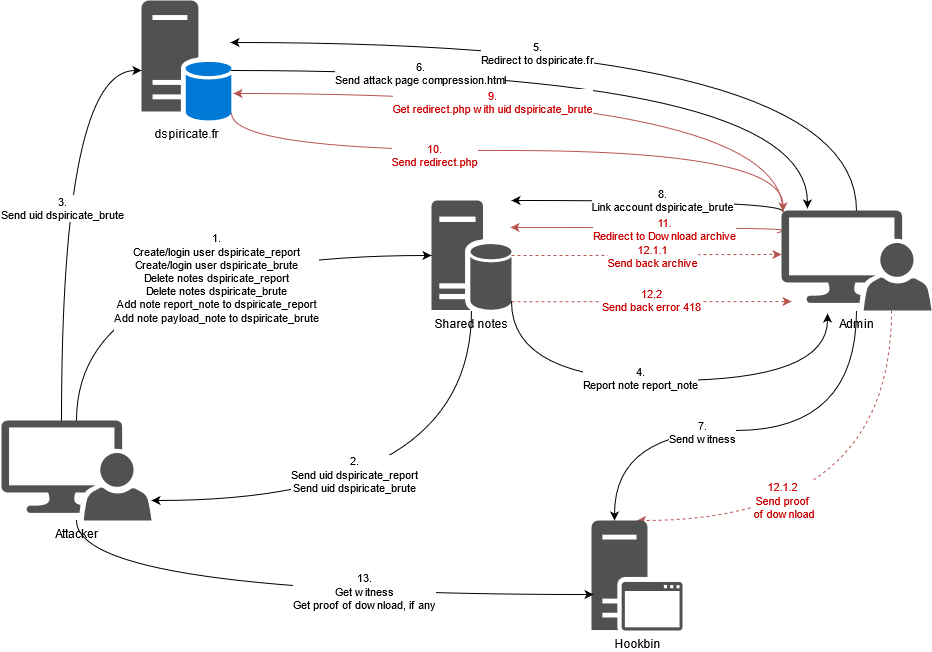

The diagram above was exported from draw.io. Its source (the exported page's mxGraphModel, read from the mxfile embedded in the PNG):
<mxGraphModel dx="1422" dy="731" grid="1" gridSize="10" guides="1" tooltips="1" connect="1" arrows="1" fold="1" page="1" pageScale="1" pageWidth="827" pageHeight="1169" math="0" shadow="0">
  <root>
    <mxCell id="0" />
    <mxCell id="1" parent="0" />
    <mxCell id="o1pOF-KpJkXfS0u26bT4-18" style="edgeStyle=orthogonalEdgeStyle;curved=1;rounded=0;orthogonalLoop=1;jettySize=auto;html=1;exitX=0.01;exitY=0.01;exitDx=0;exitDy=0;exitPerimeter=0;" edge="1" parent="1" source="o1pOF-KpJkXfS0u26bT4-2" target="o1pOF-KpJkXfS0u26bT4-3">
      <mxGeometry relative="1" as="geometry">
        <Array as="points">
          <mxPoint x="892" y="230" />
        </Array>
      </mxGeometry>
    </mxCell>
    <mxCell id="o1pOF-KpJkXfS0u26bT4-19" value="&lt;div&gt;8.&lt;br&gt;&lt;/div&gt;&lt;div&gt;Link account dspiricate_brute&lt;/div&gt;" style="edgeLabel;html=1;align=center;verticalAlign=middle;resizable=0;points=[];" vertex="1" connectable="0" parent="o1pOF-KpJkXfS0u26bT4-18">
      <mxGeometry x="-0.343" y="-5" relative="1" as="geometry">
        <mxPoint x="-39" y="4" as="offset" />
      </mxGeometry>
    </mxCell>
    <mxCell id="o1pOF-KpJkXfS0u26bT4-23" style="edgeStyle=orthogonalEdgeStyle;curved=1;rounded=0;orthogonalLoop=1;jettySize=auto;html=1;entryX=0.173;entryY=-0.02;entryDx=0;entryDy=0;entryPerimeter=0;" edge="1" parent="1" source="o1pOF-KpJkXfS0u26bT4-1" target="o1pOF-KpJkXfS0u26bT4-2">
      <mxGeometry relative="1" as="geometry">
        <Array as="points">
          <mxPoint x="916" y="100" />
        </Array>
      </mxGeometry>
    </mxCell>
    <mxCell id="o1pOF-KpJkXfS0u26bT4-24" value="&lt;div&gt;6.&lt;br&gt;&lt;/div&gt;&lt;div&gt;Send attack page compression.html&lt;br&gt;&lt;/div&gt;" style="edgeLabel;html=1;align=center;verticalAlign=middle;resizable=0;points=[];" vertex="1" connectable="0" parent="o1pOF-KpJkXfS0u26bT4-23">
      <mxGeometry x="-0.4729" y="-2" relative="1" as="geometry">
        <mxPoint as="offset" />
      </mxGeometry>
    </mxCell>
    <mxCell id="o1pOF-KpJkXfS0u26bT4-38" style="edgeStyle=orthogonalEdgeStyle;curved=1;rounded=0;orthogonalLoop=1;jettySize=auto;html=1;exitX=1;exitY=0.94;exitDx=0;exitDy=0;exitPerimeter=0;entryX=0.01;entryY=0.01;entryDx=0;entryDy=0;entryPerimeter=0;fontColor=#000000;strokeColor=#b85450;fillColor=#f8cecc;" edge="1" parent="1" source="o1pOF-KpJkXfS0u26bT4-1" target="o1pOF-KpJkXfS0u26bT4-2">
      <mxGeometry relative="1" as="geometry">
        <Array as="points">
          <mxPoint x="340" y="180" />
          <mxPoint x="892" y="180" />
        </Array>
      </mxGeometry>
    </mxCell>
    <mxCell id="o1pOF-KpJkXfS0u26bT4-39" value="10.&lt;br&gt;&lt;div&gt;Send redirect.php&lt;/div&gt;" style="edgeLabel;html=1;align=center;verticalAlign=middle;resizable=0;points=[];fontColor=#CC0000;" vertex="1" connectable="0" parent="o1pOF-KpJkXfS0u26bT4-38">
      <mxGeometry x="-0.2612" y="-4" relative="1" as="geometry">
        <mxPoint as="offset" />
      </mxGeometry>
    </mxCell>
    <mxCell id="o1pOF-KpJkXfS0u26bT4-1" value="dspiricate.fr" style="pointerEvents=1;shadow=0;dashed=0;html=1;strokeColor=none;labelPosition=center;verticalLabelPosition=bottom;verticalAlign=top;align=center;fillColor=#515151;shape=mxgraph.mscae.system_center.primary_site" vertex="1" parent="1">
      <mxGeometry x="250" y="30" width="90" height="120" as="geometry" />
    </mxCell>
    <mxCell id="o1pOF-KpJkXfS0u26bT4-16" style="edgeStyle=orthogonalEdgeStyle;curved=1;rounded=0;orthogonalLoop=1;jettySize=auto;html=1;entryX=0.989;entryY=0.35;entryDx=0;entryDy=0;entryPerimeter=0;" edge="1" parent="1" source="o1pOF-KpJkXfS0u26bT4-2" target="o1pOF-KpJkXfS0u26bT4-1">
      <mxGeometry relative="1" as="geometry">
        <Array as="points">
          <mxPoint x="965" y="72" />
        </Array>
      </mxGeometry>
    </mxCell>
    <mxCell id="o1pOF-KpJkXfS0u26bT4-17" value="&lt;div&gt;5.&lt;br&gt;&lt;/div&gt;&lt;div&gt;Redirect to dspiricate.fr&lt;/div&gt;" style="edgeLabel;html=1;align=center;verticalAlign=middle;resizable=0;points=[];" vertex="1" connectable="0" parent="o1pOF-KpJkXfS0u26bT4-16">
      <mxGeometry x="0.2282" y="10" relative="1" as="geometry">
        <mxPoint as="offset" />
      </mxGeometry>
    </mxCell>
    <mxCell id="o1pOF-KpJkXfS0u26bT4-27" style="edgeStyle=orthogonalEdgeStyle;curved=1;rounded=0;orthogonalLoop=1;jettySize=auto;html=1;entryX=0.5;entryY=0;entryDx=0;entryDy=0;entryPerimeter=0;dashed=1;fontColor=#CC0000;fillColor=#f8cecc;strokeColor=#b85450;" edge="1" parent="1" source="o1pOF-KpJkXfS0u26bT4-2" target="o1pOF-KpJkXfS0u26bT4-5">
      <mxGeometry relative="1" as="geometry">
        <Array as="points">
          <mxPoint x="1000" y="550" />
        </Array>
      </mxGeometry>
    </mxCell>
    <mxCell id="o1pOF-KpJkXfS0u26bT4-28" value="&lt;div&gt;12.1.2&lt;br&gt;&lt;/div&gt;&lt;div&gt;Send proof&lt;/div&gt;&amp;nbsp;of download" style="edgeLabel;html=1;align=center;verticalAlign=middle;resizable=0;points=[];fontColor=#CC0000;" vertex="1" connectable="0" parent="o1pOF-KpJkXfS0u26bT4-27">
      <mxGeometry x="0.3778" y="-21" relative="1" as="geometry">
        <mxPoint as="offset" />
      </mxGeometry>
    </mxCell>
    <mxCell id="o1pOF-KpJkXfS0u26bT4-29" style="edgeStyle=orthogonalEdgeStyle;curved=1;rounded=0;orthogonalLoop=1;jettySize=auto;html=1;entryX=0.253;entryY=0;entryDx=0;entryDy=0;entryPerimeter=0;fontColor=#CC0000;" edge="1" parent="1" source="o1pOF-KpJkXfS0u26bT4-2" target="o1pOF-KpJkXfS0u26bT4-5">
      <mxGeometry relative="1" as="geometry">
        <Array as="points">
          <mxPoint x="965" y="460" />
          <mxPoint x="723" y="460" />
        </Array>
      </mxGeometry>
    </mxCell>
    <mxCell id="o1pOF-KpJkXfS0u26bT4-30" value="&lt;div&gt;7.&lt;/div&gt;&lt;div&gt;Send witness&lt;br&gt;&lt;/div&gt;" style="edgeLabel;html=1;align=center;verticalAlign=middle;resizable=0;points=[];" vertex="1" connectable="0" parent="o1pOF-KpJkXfS0u26bT4-29">
      <mxGeometry x="0.2168" y="1" relative="1" as="geometry">
        <mxPoint as="offset" />
      </mxGeometry>
    </mxCell>
    <mxCell id="o1pOF-KpJkXfS0u26bT4-36" style="edgeStyle=orthogonalEdgeStyle;curved=1;rounded=0;orthogonalLoop=1;jettySize=auto;html=1;exitX=0.01;exitY=0.01;exitDx=0;exitDy=0;exitPerimeter=0;fontColor=#CC0000;fillColor=#f8cecc;strokeColor=#b85450;entryX=1.022;entryY=0.775;entryDx=0;entryDy=0;entryPerimeter=0;" edge="1" parent="1" source="o1pOF-KpJkXfS0u26bT4-2" target="o1pOF-KpJkXfS0u26bT4-1">
      <mxGeometry relative="1" as="geometry">
        <mxPoint x="343" y="190" as="targetPoint" />
        <Array as="points">
          <mxPoint x="892" y="123" />
        </Array>
      </mxGeometry>
    </mxCell>
    <mxCell id="o1pOF-KpJkXfS0u26bT4-37" value="9.&lt;br&gt;&lt;div&gt;Get redirect.php with uid dspiricate_brute&lt;/div&gt;" style="edgeLabel;html=1;align=center;verticalAlign=middle;resizable=0;points=[];fontColor=#CC0000;" vertex="1" connectable="0" parent="o1pOF-KpJkXfS0u26bT4-36">
      <mxGeometry x="0.0457" y="8" relative="1" as="geometry">
        <mxPoint x="-60" as="offset" />
      </mxGeometry>
    </mxCell>
    <mxCell id="o1pOF-KpJkXfS0u26bT4-40" style="edgeStyle=orthogonalEdgeStyle;curved=1;rounded=0;orthogonalLoop=1;jettySize=auto;html=1;exitX=-0.027;exitY=0.22;exitDx=0;exitDy=0;exitPerimeter=0;entryX=0.988;entryY=0.245;entryDx=0;entryDy=0;entryPerimeter=0;fontColor=#CC0000;strokeColor=#b85450;fillColor=#f8cecc;" edge="1" parent="1" source="o1pOF-KpJkXfS0u26bT4-2" target="o1pOF-KpJkXfS0u26bT4-3">
      <mxGeometry relative="1" as="geometry">
        <Array as="points">
          <mxPoint x="890" y="262" />
          <mxPoint x="890" y="257" />
        </Array>
      </mxGeometry>
    </mxCell>
    <mxCell id="o1pOF-KpJkXfS0u26bT4-41" value="&lt;div&gt;11.&lt;br&gt;&lt;/div&gt;&lt;div&gt;Redirect to Download archive&lt;/div&gt;" style="edgeLabel;html=1;align=center;verticalAlign=middle;resizable=0;points=[];fontColor=#CC0000;" vertex="1" connectable="0" parent="o1pOF-KpJkXfS0u26bT4-40">
      <mxGeometry x="-0.0925" y="2" relative="1" as="geometry">
        <mxPoint as="offset" />
      </mxGeometry>
    </mxCell>
    <mxCell id="o1pOF-KpJkXfS0u26bT4-2" value="Admin" style="pointerEvents=1;shadow=0;dashed=0;html=1;strokeColor=none;labelPosition=center;verticalLabelPosition=bottom;verticalAlign=top;align=center;fillColor=#515151;shape=mxgraph.mscae.system_center.admin_console" vertex="1" parent="1">
      <mxGeometry x="890" y="240" width="150" height="100" as="geometry" />
    </mxCell>
    <mxCell id="o1pOF-KpJkXfS0u26bT4-10" style="edgeStyle=orthogonalEdgeStyle;rounded=0;orthogonalLoop=1;jettySize=auto;html=1;curved=1;" edge="1" parent="1" source="o1pOF-KpJkXfS0u26bT4-3" target="o1pOF-KpJkXfS0u26bT4-7">
      <mxGeometry relative="1" as="geometry">
        <Array as="points">
          <mxPoint x="580" y="530" />
        </Array>
      </mxGeometry>
    </mxCell>
    <mxCell id="o1pOF-KpJkXfS0u26bT4-11" value="&lt;div&gt;2.&lt;br&gt;&lt;/div&gt;&lt;div&gt;Send uid dspiricate_report&lt;/div&gt;&lt;div&gt;Send uid dspiricate_brute&lt;br&gt;&lt;/div&gt;" style="edgeLabel;html=1;align=center;verticalAlign=middle;resizable=0;points=[];" vertex="1" connectable="0" parent="o1pOF-KpJkXfS0u26bT4-10">
      <mxGeometry x="0.2078" y="-27" relative="1" as="geometry">
        <mxPoint as="offset" />
      </mxGeometry>
    </mxCell>
    <mxCell id="o1pOF-KpJkXfS0u26bT4-25" style="edgeStyle=orthogonalEdgeStyle;curved=1;rounded=0;orthogonalLoop=1;jettySize=auto;html=1;entryX=0;entryY=0.44;entryDx=0;entryDy=0;entryPerimeter=0;fontColor=#CC0000;fillColor=#f8cecc;strokeColor=#b85450;dashed=1;" edge="1" parent="1" source="o1pOF-KpJkXfS0u26bT4-3" target="o1pOF-KpJkXfS0u26bT4-2">
      <mxGeometry relative="1" as="geometry" />
    </mxCell>
    <mxCell id="o1pOF-KpJkXfS0u26bT4-26" value="12.1.1&lt;div&gt;Send back archive&lt;br&gt;&lt;/div&gt;" style="edgeLabel;html=1;align=center;verticalAlign=middle;resizable=0;points=[];fontColor=#CC0000;" vertex="1" connectable="0" parent="o1pOF-KpJkXfS0u26bT4-25">
      <mxGeometry x="0.2768" y="-1" relative="1" as="geometry">
        <mxPoint x="-32" as="offset" />
      </mxGeometry>
    </mxCell>
    <mxCell id="o1pOF-KpJkXfS0u26bT4-32" style="edgeStyle=orthogonalEdgeStyle;curved=1;rounded=0;orthogonalLoop=1;jettySize=auto;html=1;exitX=1;exitY=0.92;exitDx=0;exitDy=0;exitPerimeter=0;entryX=0.067;entryY=0.91;entryDx=0;entryDy=0;entryPerimeter=0;fontColor=#CC0000;fillColor=#f8cecc;strokeColor=#b85450;dashed=1;" edge="1" parent="1" source="o1pOF-KpJkXfS0u26bT4-3" target="o1pOF-KpJkXfS0u26bT4-2">
      <mxGeometry relative="1" as="geometry" />
    </mxCell>
    <mxCell id="o1pOF-KpJkXfS0u26bT4-33" value="&lt;div&gt;12.2&lt;/div&gt;&lt;div&gt;Send back error 418&lt;br&gt;&lt;/div&gt;" style="edgeLabel;html=1;align=center;verticalAlign=middle;resizable=0;points=[];fontColor=#CC0000;" vertex="1" connectable="0" parent="o1pOF-KpJkXfS0u26bT4-32">
      <mxGeometry x="0.1716" y="-4" relative="1" as="geometry">
        <mxPoint x="-28" y="-5" as="offset" />
      </mxGeometry>
    </mxCell>
    <mxCell id="o1pOF-KpJkXfS0u26bT4-3" value="Shared notes" style="pointerEvents=1;shadow=0;dashed=0;html=1;strokeColor=none;labelPosition=center;verticalLabelPosition=bottom;verticalAlign=top;align=center;fillColor=#515151;shape=mxgraph.mscae.enterprise.database_server" vertex="1" parent="1">
      <mxGeometry x="540" y="230" width="80" height="110" as="geometry" />
    </mxCell>
    <mxCell id="o1pOF-KpJkXfS0u26bT4-5" value="Hookbin" style="pointerEvents=1;shadow=0;dashed=0;html=1;strokeColor=none;labelPosition=center;verticalLabelPosition=bottom;verticalAlign=top;align=center;fillColor=#515151;shape=mxgraph.mscae.system_center.secondary_site" vertex="1" parent="1">
      <mxGeometry x="700" y="550" width="91" height="110" as="geometry" />
    </mxCell>
    <mxCell id="o1pOF-KpJkXfS0u26bT4-8" style="rounded=0;orthogonalLoop=1;jettySize=auto;html=1;edgeStyle=orthogonalEdgeStyle;curved=1;entryX=0;entryY=0.5;entryDx=0;entryDy=0;entryPerimeter=0;" edge="1" parent="1" source="o1pOF-KpJkXfS0u26bT4-7" target="o1pOF-KpJkXfS0u26bT4-3">
      <mxGeometry relative="1" as="geometry">
        <mxPoint x="540" y="350" as="targetPoint" />
        <Array as="points">
          <mxPoint x="185" y="285" />
        </Array>
      </mxGeometry>
    </mxCell>
    <mxCell id="o1pOF-KpJkXfS0u26bT4-9" value="&lt;div&gt;1.&lt;br&gt;&lt;/div&gt;&lt;div&gt;Create/login user dspiricate_report&lt;/div&gt;&lt;div&gt;Create/login user dspiricate_brute&lt;/div&gt;&lt;div&gt;Delete notes dspiricate_report&lt;/div&gt;&lt;div&gt;Delete notes dspiricate_brute&lt;br&gt;&lt;/div&gt;&lt;div&gt;Add note report_note to dspiricate_report&lt;/div&gt;&lt;div&gt;Add note payload_note to dspiricate_brute&lt;br&gt;&lt;/div&gt;&lt;div&gt;&lt;br&gt;&lt;/div&gt;" style="edgeLabel;html=1;align=center;verticalAlign=middle;resizable=0;points=[];" vertex="1" connectable="0" parent="o1pOF-KpJkXfS0u26bT4-8">
      <mxGeometry x="0.2803" y="1" relative="1" as="geometry">
        <mxPoint x="-29" y="29" as="offset" />
      </mxGeometry>
    </mxCell>
    <mxCell id="o1pOF-KpJkXfS0u26bT4-12" style="edgeStyle=orthogonalEdgeStyle;curved=1;rounded=0;orthogonalLoop=1;jettySize=auto;html=1;" edge="1" parent="1" source="o1pOF-KpJkXfS0u26bT4-7" target="o1pOF-KpJkXfS0u26bT4-1">
      <mxGeometry relative="1" as="geometry">
        <Array as="points">
          <mxPoint x="170" y="100" />
        </Array>
      </mxGeometry>
    </mxCell>
    <mxCell id="o1pOF-KpJkXfS0u26bT4-13" value="&lt;div&gt;3.&lt;br&gt;&lt;/div&gt;&lt;div&gt;Send uid dspiricate_brute&lt;/div&gt;" style="edgeLabel;html=1;align=center;verticalAlign=middle;resizable=0;points=[];" vertex="1" connectable="0" parent="o1pOF-KpJkXfS0u26bT4-12">
      <mxGeometry x="-0.0078" relative="1" as="geometry">
        <mxPoint as="offset" />
      </mxGeometry>
    </mxCell>
    <mxCell id="o1pOF-KpJkXfS0u26bT4-14" style="edgeStyle=orthogonalEdgeStyle;curved=1;rounded=0;orthogonalLoop=1;jettySize=auto;html=1;entryX=0.307;entryY=1.03;entryDx=0;entryDy=0;entryPerimeter=0;exitX=1;exitY=0.92;exitDx=0;exitDy=0;exitPerimeter=0;" edge="1" parent="1" source="o1pOF-KpJkXfS0u26bT4-3" target="o1pOF-KpJkXfS0u26bT4-2">
      <mxGeometry relative="1" as="geometry">
        <Array as="points">
          <mxPoint x="620" y="410" />
          <mxPoint x="936" y="410" />
        </Array>
      </mxGeometry>
    </mxCell>
    <mxCell id="o1pOF-KpJkXfS0u26bT4-15" value="&lt;div&gt;4.&lt;br&gt;&lt;/div&gt;&lt;div&gt;Report note report_note&lt;/div&gt;" style="edgeLabel;html=1;align=center;verticalAlign=middle;resizable=0;points=[];" vertex="1" connectable="0" parent="o1pOF-KpJkXfS0u26bT4-14">
      <mxGeometry x="-0.1055" y="3" relative="1" as="geometry">
        <mxPoint as="offset" />
      </mxGeometry>
    </mxCell>
    <mxCell id="o1pOF-KpJkXfS0u26bT4-34" style="edgeStyle=orthogonalEdgeStyle;curved=1;rounded=0;orthogonalLoop=1;jettySize=auto;html=1;entryX=0.022;entryY=0.673;entryDx=0;entryDy=0;entryPerimeter=0;fontColor=#CC0000;" edge="1" parent="1" source="o1pOF-KpJkXfS0u26bT4-7" target="o1pOF-KpJkXfS0u26bT4-5">
      <mxGeometry relative="1" as="geometry">
        <Array as="points">
          <mxPoint x="185" y="624" />
        </Array>
      </mxGeometry>
    </mxCell>
    <mxCell id="o1pOF-KpJkXfS0u26bT4-35" value="&lt;div&gt;&lt;font color=&quot;#000000&quot;&gt;13.&lt;/font&gt;&lt;/div&gt;&lt;div&gt;&lt;font color=&quot;#000000&quot;&gt;Get witness&lt;/font&gt;&lt;/div&gt;&lt;div&gt;&lt;font color=&quot;#000000&quot;&gt;Get proof of download, if any&lt;br&gt;&lt;/font&gt;&lt;/div&gt;" style="edgeLabel;html=1;align=center;verticalAlign=middle;resizable=0;points=[];fontColor=#CC0000;" vertex="1" connectable="0" parent="o1pOF-KpJkXfS0u26bT4-34">
      <mxGeometry x="0.2217" y="4" relative="1" as="geometry">
        <mxPoint as="offset" />
      </mxGeometry>
    </mxCell>
    <mxCell id="o1pOF-KpJkXfS0u26bT4-7" value="Attacker" style="pointerEvents=1;shadow=0;dashed=0;html=1;strokeColor=none;labelPosition=center;verticalLabelPosition=bottom;verticalAlign=top;align=center;fillColor=#515151;shape=mxgraph.mscae.system_center.admin_console" vertex="1" parent="1">
      <mxGeometry x="110" y="450" width="150" height="100" as="geometry" />
    </mxCell>
  </root>
</mxGraphModel>